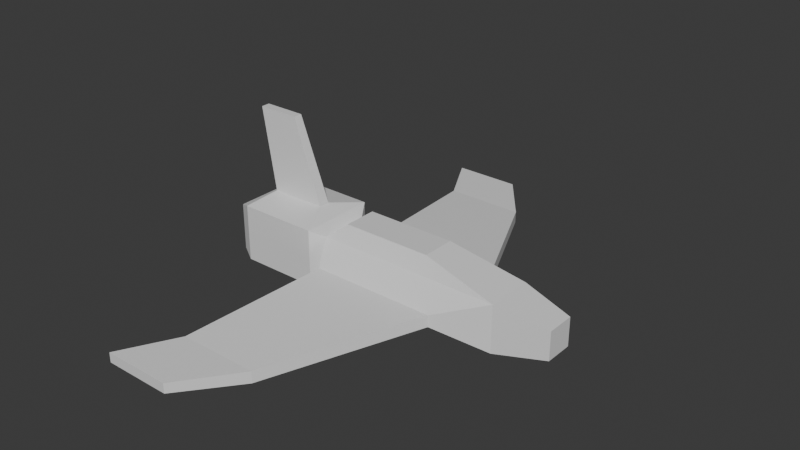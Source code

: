 # Source: 20260317-fighter-ship.blend  (saved by Blender 5.0.119; exported with 4.5.12 LTS)
import bpy
from mathutils import Matrix  # noqa: F401  (used for matrix-valued properties, if any)

bpy.ops.wm.read_factory_settings(use_empty=True)
scene = bpy.context.scene
scene.name = 'Scene'

# ---- collections
col_collection = bpy.data.collections.new('Collection'); scene.collection.children.link(col_collection)

# ---- materials (node trees are filled in below, after node groups)
mat_material = bpy.data.materials.new('Material')
mat_material.alpha_threshold = 0.0
mat_material.use_backface_culling_lightprobe_volume = False
mat_material.roughness = 0.5
mat_material.line_color = (0.0, 0.0, 0.0, 1.0)

# ---- material node trees
mat_material.use_nodes = True; mat_material.node_tree.nodes.clear()
_N = mat_material.node_tree.nodes; _L = mat_material.node_tree.links
n0 = _N.new('ShaderNodeOutputMaterial'); n0.name = 'Material Output'; n0.location = (200, 100)
n1 = _N.new('ShaderNodeBsdfPrincipled'); n1.name = 'Principled BSDF'; n1.location = (-200, 100)
_L.new(n1.outputs[0], n0.inputs[0])
n0.is_active_output = True

# ---- world
world_world = bpy.data.worlds.new('World'); scene.world = world_world
world_world.use_nodes = True; world_world.node_tree.nodes.clear()
_N = world_world.node_tree.nodes; _L = world_world.node_tree.links
n0 = _N.new('ShaderNodeOutputWorld'); n0.name = 'World Output'; n0.location = (200, 100)
n1 = _N.new('ShaderNodeBackground'); n1.name = 'Background'; n1.location = (-200, 100)
n1.inputs[0].default_value = (0.05088, 0.05088, 0.05088, 1.0)
_L.new(n1.outputs[0], n0.inputs[0])
n0.is_active_output = True
world_world.color = (0.05088, 0.05088, 0.05088)
world_world.sun_shadow_jitter_overblur = 0.0

# ---- meshes
me_cube = bpy.data.meshes.new('Cube')
me_cube.from_pydata([(3.62, 0.7052, 1.706), (6.776, 1.0, -1.0), (3.62, -0.7052, 1.706), (4.649, -1.865, -0.3447), (-0.1637, 0.7052, 1.706), (-1.0, 1.0, -1.0), (-0.1637, -0.7052, 1.706), (-0.6221, -1.865, -0.3447), (8.918, 0.6004, 0.6004), (8.918, 0.6004, -0.6004), (8.918, -0.6004, 0.6004), (8.918, -0.6004, -0.6004), (-1.36, 1.611, -1.0), (-1.36, -1.611, -1.0), (-2.046, -0.2401, 1.675), (-2.046, 0.2401, 1.675), (-4.718, 1.611, -1.0), (-4.718, -1.611, -1.0), (-4.41, -0.2401, 1.675), (-4.41, 0.2401, 1.675), (-5.045, 0.9994, -0.4633), (-5.045, -0.9994, -0.4633), (-5.045, -0.9994, 0.8551), (-5.045, 0.9994, 0.8551), (4.649, -1.865, 0.1386), (-0.6221, -1.865, 0.1386), (6.776, 1.0, 1.0), (-1.0, 1.0, 1.0), (-5.286, 1.321, -0.7845), (-5.286, -1.321, -0.7845), (-5.286, -1.321, 1.176), (-5.286, 1.321, 1.176), (-1.36, -1.611, 1.392), (-1.36, 1.611, 1.392), (-4.718, -1.611, 1.392), (-4.718, 1.611, 1.392), (-3.286, -0.1794, 5.093), (-3.286, 0.1794, 5.093), (-5.052, -0.1794, 5.093), (-5.052, 0.1794, 5.093), (-1.0, -1.0, -1.0), (-1.0, -1.0, 1.0), (6.776, -1.0, 1.0), (6.776, -1.0, -1.0), (-1.508, -7.723, -0.854), (-1.508, -7.723, -0.3707), (1.822, -7.723, -0.3707), (1.822, -7.723, -0.854), (-2.768, -10.01, -0.8181), (-2.768, -10.01, -0.4066), (0.06802, -10.01, -0.4066), (0.06802, -10.01, -0.8181)], [], [(0, 4, 6, 2), (7, 3, 47, 44), (27, 5, 12, 33), (5, 1, 43, 40), (26, 42, 10, 8), (5, 27, 26, 1), (9, 8, 10, 11), (42, 43, 11, 10), (1, 26, 8, 9), (43, 1, 9, 11), (15, 19, 39, 37), (40, 41, 32, 13), (5, 40, 13, 12), (41, 27, 33, 32), (17, 34, 30, 29), (13, 32, 34, 17), (33, 12, 16, 35), (12, 13, 17, 16), (21, 22, 23, 20), (35, 16, 28, 31), (16, 17, 29, 28), (34, 35, 31, 30), (2, 6, 41, 42), (0, 2, 42, 26), (6, 4, 27, 41), (4, 0, 26, 27), (21, 20, 28, 29), (22, 21, 29, 30), (20, 23, 31, 28), (23, 22, 30, 31), (15, 14, 32, 33), (18, 19, 35, 34), (19, 15, 33, 35), (14, 18, 34, 32), (36, 37, 39, 38), (14, 15, 37, 36), (18, 14, 36, 38), (19, 18, 38, 39), (7, 25, 41, 40), (24, 3, 43, 42), (25, 24, 42, 41), (3, 7, 40, 43), (46, 45, 49, 50), (3, 24, 46, 47), (24, 25, 45, 46), (25, 7, 44, 45), (51, 50, 49, 48), (45, 44, 48, 49), (44, 47, 51, 48), (47, 46, 50, 51)])
_uv = me_cube.uv_layers.new(name='UVMap')
_uv.uv.foreach_set('vector', [0.6345, 0.5369, 0.8655, 0.5369, 0.8655, 0.7131, 0.6345, 0.7131, 0.4222, 0.9878, 0.4222, 0.7622, 0.4222, 0.7622, 0.4222, 0.9878, 0.625, 0.25, 0.375, 0.25, 0.375, 0.25, 0.625, 0.25, 0.125, 0.5, 0.375, 0.5, 0.375, 0.75, 0.125, 0.75, 0.625, 0.5, 0.625, 0.75, 0.625, 0.75, 0.625, 0.5, 0.375, 0.25, 0.625, 0.25, 0.625, 0.5, 0.375, 0.5, 0.375, 0.5, 0.625, 0.5, 0.625, 0.75, 0.375, 0.75, 0.625, 0.75, 0.375, 0.75, 0.375, 0.75, 0.625, 0.75, 0.375, 0.5, 0.625, 0.5, 0.625, 0.5, 0.375, 0.5, 0.375, 0.75, 0.375, 0.5, 0.375, 0.5, 0.375, 0.75, 0.875, 0.5386, 0.875, 0.5386, 0.875, 0.5386, 0.875, 0.5386, 0.375, 1.0, 0.625, 1.0, 0.625, 1.0, 0.375, 1.0, 0.125, 0.5, 0.125, 0.75, 0.125, 0.75, 0.125, 0.5, 0.875, 0.75, 0.875, 0.5, 0.875, 0.5, 0.875, 0.75, 0.375, 1.0, 0.625, 1.0, 0.625, 1.0, 0.375, 1.0, 0.375, 1.0, 0.625, 1.0, 0.625, 1.0, 0.375, 1.0, 0.625, 0.25, 0.375, 0.25, 0.375, 0.25, 0.625, 0.25, 0.125, 0.5, 0.125, 0.75, 0.125, 0.75, 0.125, 0.5, 0.4159, 0.0304, 0.5841, 0.0304, 0.5841, 0.2196, 0.4159, 0.2196, 0.625, 0.25, 0.375, 0.25, 0.375, 0.25, 0.625, 0.25, 0.125, 0.5, 0.125, 0.75, 0.125, 0.75, 0.125, 0.5, 0.875, 0.75, 0.875, 0.5, 0.875, 0.5, 0.875, 0.75, 0.6345, 0.7131, 0.8655, 0.7131, 0.875, 0.75, 0.625, 0.75, 0.6345, 0.5369, 0.6345, 0.7131, 0.625, 0.75, 0.625, 0.5, 0.8655, 0.7131, 0.8655, 0.5369, 0.875, 0.5, 0.875, 0.75, 0.8655, 0.5369, 0.6345, 0.5369, 0.625, 0.5, 0.875, 0.5, 0.4159, 0.0304, 0.4159, 0.2196, 0.375, 0.25, 0.375, 0.0, 0.5841, 0.0304, 0.4159, 0.0304, 0.375, 0.0, 0.625, 0.0, 0.4159, 0.2196, 0.5841, 0.2196, 0.625, 0.25, 0.375, 0.25, 0.5841, 0.2196, 0.5841, 0.0304, 0.625, 0.0, 0.625, 0.25, 0.875, 0.5386, 0.875, 0.7114, 0.875, 0.75, 0.875, 0.5, 0.875, 0.7114, 0.875, 0.5386, 0.875, 0.5, 0.875, 0.75, 0.875, 0.5386, 0.875, 0.5386, 0.875, 0.5, 0.875, 0.5, 0.875, 0.7114, 0.875, 0.7114, 0.875, 0.75, 0.875, 0.75, 0.875, 0.7114, 0.875, 0.5386, 0.875, 0.5386, 0.875, 0.7114, 0.875, 0.7114, 0.875, 0.5386, 0.875, 0.5386, 0.875, 0.7114, 0.875, 0.7114, 0.875, 0.7114, 0.875, 0.7114, 0.875, 0.7114, 0.875, 0.5386, 0.875, 0.7114, 0.875, 0.7114, 0.875, 0.5386, 0.4222, 0.9878, 0.5778, 0.9878, 0.625, 1.0, 0.375, 1.0, 0.5778, 0.7622, 0.4222, 0.7622, 0.375, 0.75, 0.625, 0.75, 0.5778, 0.9878, 0.5778, 0.7622, 0.625, 0.75, 0.625, 1.0, 0.4222, 0.7622, 0.4222, 0.9878, 0.375, 1.0, 0.375, 0.75, 0.5778, 0.7622, 0.5778, 0.9878, 0.5778, 0.9878, 0.5778, 0.7622, 0.4222, 0.7622, 0.5778, 0.7622, 0.5778, 0.7622, 0.4222, 0.7622, 0.5778, 0.7622, 0.5778, 0.9878, 0.5778, 0.9878, 0.5778, 0.7622, 0.5778, 0.9878, 0.4222, 0.9878, 0.4222, 0.9878, 0.5778, 0.9878, 0.4222, 0.7622, 0.5778, 0.7622, 0.5778, 0.9878, 0.4222, 0.9878, 0.5778, 0.9878, 0.4222, 0.9878, 0.4222, 0.9878, 0.5778, 0.9878, 0.4222, 0.9878, 0.4222, 0.7622, 0.4222, 0.7622, 0.4222, 0.9878, 0.4222, 0.7622, 0.5778, 0.7622, 0.5778, 0.7622, 0.4222, 0.7622])
me_cube.materials.append(mat_material)
me_cube.use_mirror_vertex_groups = False
me_cube.update()

# ---- objects
ob_cube = bpy.data.objects.new('Cube', me_cube)

# ---- transforms, parenting, visibility, modifiers, constraints
ob_cube.location = (0.0, 0.0, 0.0)
ob_cube.lock_rotations_4d = False
ob_cube.empty_display_type = 'ARROWS'
ob_cube.lineart.crease_threshold = 0.0
_m = ob_cube.modifiers.new('Mirror', 'MIRROR')
_m.use_axis = (False, True, False)
_m.use_bisect_axis = (False, True, False)
_m.use_bisect_flip_axis = (False, True, False)

# ---- collection membership
col_collection.objects.link(ob_cube)

# ---- scene / render settings (as saved in the file)
scene.frame_start = 1; scene.frame_end = 250; scene.frame_set(1)
scene.render.engine = 'BLENDER_EEVEE_NEXT'
scene.render.bake_bias = 0.0
scene.render.bake_samples = 0
scene.cycles.sampling_pattern = 'TABULATED_SOBOL'
scene.eevee.use_volume_custom_range = False
bpy.context.view_layer.update()

# ---- added for rendering (the .blend has no active camera and no usable light): camera, sun
cam_auto = bpy.data.cameras.new('AutoCamera')
cam_auto.lens = 50.0
cam_auto.sensor_width = 36.0
cam_auto.clip_end = 1000.0
ob_auto_camera = bpy.data.objects.new('AutoCamera', cam_auto)
scene.collection.objects.link(ob_auto_camera)
ob_auto_camera.location = (25.2205, -28.0856, 20.7705)
ob_auto_camera.rotation_euler = (1.09748, -7.21219e-08, 0.694738)
scene.camera = ob_auto_camera
light_auto_sun = bpy.data.lights.new('AutoSun', 'SUN')
light_auto_sun.energy = 3.0
light_auto_sun.angle = 0.0523599
ob_auto_sun = bpy.data.objects.new('AutoSun', light_auto_sun)
scene.collection.objects.link(ob_auto_sun)
ob_auto_sun.rotation_euler = (0.872665, 0.174533, 0.523599)
bpy.context.view_layer.update()

